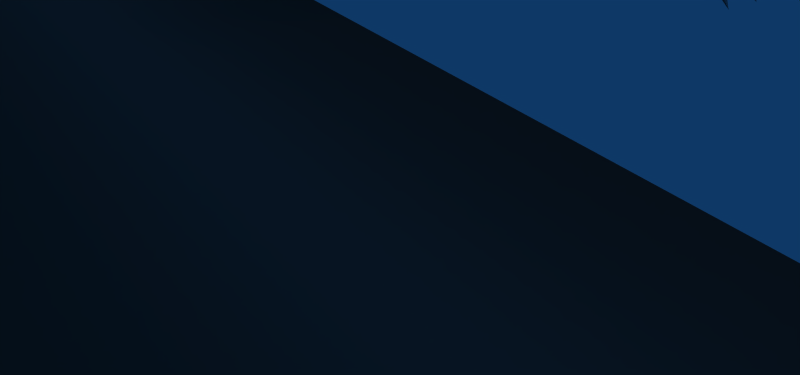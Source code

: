 # Source: scene4.blend  (saved by Blender 2.48.1; exported with 4.5.12 LTS)
import bpy
from mathutils import Matrix  # noqa: F401  (used for matrix-valued properties, if any)

bpy.ops.wm.read_factory_settings(use_empty=True)
scene = bpy.context.scene
scene.name = 'Scene'

# ---- collections
col_collection_1 = bpy.data.collections.new('Collection 1'); scene.collection.children.link(col_collection_1)
col_collection_2 = bpy.data.collections.new('Collection 2'); scene.collection.children.link(col_collection_2)

# ---- materials (node trees are filled in below, after node groups)
mat_material = bpy.data.materials.new('Material')
mat_material.alpha_threshold = 0.0
mat_material.diffuse_color = (0.4645, 0.3613, 0.3355, 1.0)
mat_material.roughness = 0.5
mat_material.line_color = (0.0, 0.0, 0.0, 1.0)
mat_back_001 = bpy.data.materials.new('back.001')
mat_back_001.alpha_threshold = 0.0
mat_back_001.diffuse_color = (1.0, 0.4, 0.4, 1.0)
mat_back_001.roughness = 0.5
mat_back_001.line_color = (0.0, 0.0, 0.0, 1.0)
mat_leg_inner_001 = bpy.data.materials.new('leg_inner.001')
mat_leg_inner_001.alpha_threshold = 0.0
mat_leg_inner_001.diffuse_color = (1.0, 1.0, 1.0, 1.0)
mat_leg_inner_001.roughness = 0.5
mat_leg_inner_001.line_color = (0.0, 0.0, 0.0, 1.0)
mat_joints_001 = bpy.data.materials.new('joints.001')
mat_joints_001.alpha_threshold = 0.0
mat_joints_001.diffuse_color = (0.5, 0.5, 0.5, 1.0)
mat_joints_001.roughness = 0.5
mat_joints_001.line_color = (0.0, 0.0, 0.0, 1.0)
mat_joints = bpy.data.materials.new('joints')
mat_joints.alpha_threshold = 0.0
mat_joints.diffuse_color = (0.5, 0.5, 0.5, 1.0)
mat_joints.roughness = 0.5
mat_joints.line_color = (0.0, 0.0, 0.0, 1.0)
mat_normal_001 = bpy.data.materials.new('normal.001')
mat_normal_001.alpha_threshold = 0.0
mat_normal_001.roughness = 0.5
mat_normal_001.line_color = (0.0, 0.0, 0.0, 1.0)
mat_augen = bpy.data.materials.new('augen')
mat_augen.alpha_threshold = 0.0
mat_augen.diffuse_color = (1.0, 0.0, 0.08742, 1.0)
mat_augen.roughness = 0.5
mat_augen.line_color = (0.0, 0.0, 0.0, 1.0)

# ---- material node trees

# ---- world
world_world = bpy.data.worlds.new('World'); scene.world = world_world
world_world.color = (0.05656, 0.2208, 0.4)
world_world.use_sun_shadow = False
world_world.sun_shadow_jitter_overblur = 0.0
world_world.cycles.sampling_method = 'MANUAL'
world_world.cycles.sample_map_resolution = 256

# ---- cameras
cam_camera_003 = bpy.data.cameras.new('Camera.003')
cam_camera_003.passepartout_alpha = 0.2
cam_camera_003.clip_end = 100.0
cam_camera_003.lens = 35.0
cam_camera_003.show_passepartout = False
cam_camera_003.show_safe_areas = True
cam_camera_003.dof.focus_distance = 0.0
cam_camera_003.dof.aperture_fstop = 128.0

# ---- lights
light_lamp = bpy.data.lights.new('Lamp', 'POINT')
light_lamp.transmission_factor = 0.0
light_lamp.energy = 100.0
light_lamp.shadow_buffer_clip_start = 0.5
light_lamp.shadow_soft_size = 1.0
light_lamp.shadow_maximum_resolution = 0.006
light_lamp.use_absolute_resolution = True
light_lamp.cycles.use_multiple_importance_sampling = False

# ---- meshes
me_plane_001 = bpy.data.meshes.new('Plane.001')
me_plane_001.from_pydata([(-0.03604, -0.5331, -2.532), (-0.8696, 0.3005, -2.532), (0.7975, 0.3005, -2.532), (-0.03605, -0.5331, -0.2819), (-0.8696, 0.3005, -0.2819), (0.7975, 0.3005, -0.2819), (0.7975, 0.3005, -4.328), (-0.8696, 0.3005, -4.328), (-0.03604, -0.5331, -4.328), (-0.03605, -0.5331, 0.7488), (-0.8696, 0.3005, 0.7488), (0.7975, 0.3005, 0.7488), (0.7975, 0.3005, -6.089), (-0.8696, 0.3005, -6.089), (-0.03604, -0.5331, -6.089)], [], [(0, 3, 4, 1), (0, 2, 5, 3), (1, 4, 5, 2), (0, 1, 7, 8), (0, 8, 6, 2), (1, 2, 6, 7), (4, 3, 9, 10), (3, 5, 11, 9), (5, 4, 10, 11), (7, 6, 12, 13), (6, 8, 14, 12), (8, 7, 13, 14)])
me_plane_001.polygons.foreach_set('use_smooth', [True] * 12)
me_plane_001.materials.append(mat_material)
me_plane_001.use_remesh_preserve_volume = False
me_plane_001.use_remesh_preserve_attributes = False
me_plane_001.use_mirror_vertex_groups = False
me_plane_001.update()
me_spinne_001 = bpy.data.meshes.new('spinne.001')
me_spinne_001.from_pydata([(1.357, 1.325, -0.5211), (1.186, 1.378, -0.3613), (1.357, 1.325, -0.1813), (1.758, 2.179, -0.3512), (0.4715, 1.599, -0.6455), (0.5838, 1.283, -0.3549), (0.4715, 1.599, -0.08747), (1.157, 0.9042, -0.3626), (1.015, 1.444, -0.6748), (1.015, 1.444, -0.05046), (1.516, 1.275, -0.3626), (0.3201, 0.5094, -0.616), (0.2962, 0.5208, -0.3549), (0.295, 0.5209, -0.08747), (1.796, 2.939, -0.1151), (0.7047, 3.936, -0.3295), (1.798, 2.942, -0.5717), (1.437, 2.81, -0.6295), (1.405, 2.81, -0.009334), (0.2943, 0.5132, -0.606), (0.2972, 0.5188, 1.145), (-1.671, 0.5287, 1.145), (-1.668, 0.528, -0.606), (-1.281, 0.08545, 1.755), (-0.09193, 0.08545, 1.755), (-1.194, 0.2127, -1.151), (-0.1778, 0.2127, -1.151), (-1.281, -0.7152, 0.8759), (-1.194, -0.1547, -0.675), (-0.1778, -0.1547, -0.675), (-0.09193, -0.7152, 0.8759), (-0.8513, -2.969, 2.21), (0.6733, -2.329, 3.544), (-2.213, -1.982, 3.699), (-2.377, -1.862, 1.909), (-0.9778, -1.903, 0.8199), (0.592, -2.337, 1.696), (-0.4544, -0.4446, 4.133), (-2.056, -0.2569, 2.797), (-1.309, -0.7061, 0.8523), (-0.08567, -0.7176, 0.887), (0.9125, -0.7321, 2.585), (-0.0763, 0.1057, 1.758), (1.878, 2.939, 0.04325), (0.7369, 3.916, 0.3455), (1.875, 2.936, 0.6141), (0.2944, 0.5167, 0.5876), (0.2954, 0.5175, 0.3202), (0.2948, 0.518, 0.02954), (1.548, 1.256, 0.3124), (0.5036, 1.58, 0.5876), (1.047, 1.425, 0.6246), (0.6159, 1.264, 0.3202), (0.5036, 1.58, 0.02954), (1.047, 1.425, 0.0002874), (1.189, 0.8851, 0.3124), (1.79, 2.16, 0.3239), (1.389, 1.306, 0.4938), (1.387, 2.775, 0.7463), (1.219, 1.359, 0.3138), (1.426, 2.775, -0.02898), (1.389, 1.306, 0.154), (1.37, 1.287, 0.7946), (1.199, 1.34, 0.9544), (1.37, 1.287, 1.134), (1.771, 2.141, 0.9645), (0.6591, 1.486, 0.6702), (0.7714, 1.17, 0.9609), (0.6591, 1.486, 1.228), (1.17, 0.8664, 0.9531), (1.028, 1.406, 0.6409), (1.028, 1.406, 1.265), (1.529, 1.237, 0.9531), (0.2955, 0.5163, 0.6702), (0.294, 0.5167, 0.9609), (0.2889, 0.521, 1.145), (1.809, 2.901, 1.201), (0.7177, 3.898, 0.9862), (1.811, 2.904, 0.744), (1.45, 2.772, 0.6862), (1.418, 2.772, 1.306), (-3.239, 2.93, 0.7119), (-2.145, 3.924, 0.9541), (-3.236, 2.928, 1.169), (-1.687, 0.5228, 1.146), (-1.672, 0.5292, 0.9288), (-1.67, 0.5286, 0.6382), (-2.956, 1.264, 0.9211), (-1.912, 1.587, 1.196), (-2.502, 1.235, 1.196), (-2.024, 1.271, 0.9288), (-1.912, 1.587, 0.6382), (-2.455, 1.433, 0.6089), (-2.597, 0.8929, 0.9211), (-3.198, 2.168, 0.9325), (-2.797, 1.314, 1.102), (-2.846, 2.799, 1.274), (-2.627, 1.366, 0.9224), (-2.877, 2.799, 0.6542), (-2.797, 1.314, 0.7626), (-2.793, 1.322, 0.1406), (-2.623, 1.374, 0.3004), (-2.793, 1.322, 0.4804), (-3.195, 2.175, 0.3105), (-2.033, 1.498, 0.0162), (-2.146, 1.182, 0.3069), (-2.033, 1.498, 0.5742), (-2.593, 0.9005, 0.2991), (-2.451, 1.44, -0.01306), (-2.451, 1.44, 0.6113), (-2.952, 1.271, 0.2991), (-1.67, 0.5287, 0.0162), (-1.671, 0.5285, 0.3069), (-1.67, 0.5287, 0.5742), (-3.279, 2.951, 0.6007), (-2.141, 3.932, 0.3322), (-3.282, 2.955, 0.0299), (-2.831, 2.79, -0.04232), (-2.791, 2.79, 0.7329), (-3.211, 2.901, -0.5631), (-2.141, 3.903, -0.3509), (-3.209, 2.899, -0.1635), (-1.668, 0.5294, -0.1088), (-1.67, 0.5274, -0.3762), (-1.698, 0.5174, -0.6232), (-2.952, 1.243, -0.384), (-1.907, 1.567, -0.1088), (-2.451, 1.412, -0.07181), (-2.02, 1.25, -0.3762), (-1.907, 1.567, -0.6669), (-2.451, 1.412, -0.6961), (-2.593, 0.872, -0.384), (-3.194, 2.147, -0.3725), (-2.793, 1.293, -0.2026), (-2.867, 2.786, -0.07095), (-2.622, 1.346, -0.3826), (-2.895, 2.786, -0.6136), (-2.793, 1.293, -0.5424), (-0.1897, -0.1544, -0.6793), (-0.4777, -0.1544, -0.6793), (-0.1897, -0.154, -1.084), (-0.1897, 0.1074, -1.023), (-0.4777, 0.1074, -1.023), (-0.4777, -0.154, -1.084), (-1.178, -0.154, -1.084), (-1.178, 0.1074, -1.023), (-0.8902, 0.1074, -1.023), (-0.8902, -0.154, -1.084), (-1.178, -0.1544, -0.6793), (-0.8902, -0.1544, -0.6793)], [], [(3, 0, 1), (1, 0, 2), (0, 3, 2), (1, 2, 3), (4, 8, 7, 5), (8, 4, 6, 9), (7, 9, 6, 5), (7, 10, 9), (7, 8, 10), (4, 5, 6), (4, 5, 12, 11), (4, 11, 13, 6), (5, 6, 13, 12), (14, 16, 15), (15, 16, 17), (14, 15, 18), (22, 21, 20, 19), (19, 26, 25, 22), (20, 21, 23, 24), (29, 26, 19), (28, 22, 25), (30, 20, 24), (27, 23, 21), (29, 28, 25, 26), (30, 29, 19, 20), (28, 27, 21, 22), (28, 29, 30, 27), (32, 33, 31), (32, 31, 36), (33, 34, 31), (34, 35, 31), (35, 36, 31), (32, 36, 41), (33, 32, 37), (34, 33, 38), (35, 34, 39), (36, 35, 40), (41, 37, 32), (37, 38, 33), (38, 39, 34), (39, 40, 35), (40, 41, 36), (37, 41, 42), (38, 37, 42), (39, 38, 42), (40, 39, 42), (41, 40, 42), (45, 44, 58), (44, 43, 60), (45, 43, 44), (52, 50, 46, 47), (53, 48, 46, 50), (53, 52, 47, 48), (53, 50, 52), (55, 54, 49), (55, 49, 51), (55, 51, 50, 52), (54, 53, 50, 51), (53, 54, 55, 52), (59, 57, 56), (61, 56, 57), (59, 61, 57), (56, 61, 59), (65, 62, 63), (63, 62, 64), (62, 65, 64), (63, 64, 65), (66, 70, 69, 67), (70, 66, 68, 71), (69, 71, 68, 67), (69, 72, 71), (69, 70, 72), (66, 68, 67), (66, 67, 74, 73), (66, 73, 75, 68), (67, 68, 75, 74), (76, 78, 77), (77, 78, 79), (76, 77, 80), (83, 96, 82), (82, 98, 81), (83, 82, 81), (90, 85, 84, 88), (91, 88, 84, 86), (91, 86, 85, 90), (91, 88, 90), (93, 87, 92), (93, 89, 87), (93, 90, 88, 89), (92, 89, 88, 91), (91, 90, 93, 92), (97, 94, 95), (99, 95, 94), (97, 95, 99), (94, 97, 99), (103, 101, 100), (101, 102, 100), (100, 102, 103), (101, 103, 102), (104, 105, 107, 108), (108, 109, 106, 104), (107, 105, 106, 109), (107, 109, 110), (107, 110, 108), (104, 106, 105), (104, 111, 112, 105), (104, 106, 113, 111), (105, 112, 113, 106), (114, 115, 116), (115, 117, 116), (114, 118, 115), (121, 134, 120), (120, 136, 119), (121, 120, 119), (128, 123, 122, 126), (129, 126, 122, 124), (129, 124, 123, 128), (129, 126, 128), (131, 125, 130), (131, 127, 125), (131, 128, 126, 127), (130, 127, 126, 129), (129, 128, 131, 130), (135, 132, 133), (137, 133, 132), (135, 133, 137), (132, 135, 137), (140, 143, 142, 141), (138, 140, 141), (138, 141, 142, 139), (139, 142, 143), (139, 143, 140, 138), (148, 144, 147, 149), (148, 145, 144), (149, 146, 145, 148), (149, 147, 146), (147, 144, 145, 146), (134, 121, 132), (136, 132, 119), (120, 134, 136), (119, 132, 121), (83, 94, 96), (81, 98, 94), (81, 94, 83), (82, 96, 98), (115, 118, 117), (103, 118, 114), (103, 116, 117), (103, 114, 116), (65, 76, 80), (65, 79, 78), (65, 78, 76), (45, 58, 56), (43, 56, 60), (43, 45, 56), (3, 17, 16), (3, 14, 18), (3, 16, 14), (15, 17, 18), (44, 60, 58), (77, 79, 80), (132, 136, 135), (132, 135, 134), (134, 135, 136), (101, 103, 117), (101, 118, 103), (101, 117, 118), (94, 97, 96), (94, 98, 97), (96, 97, 98), (63, 65, 80), (63, 79, 65), (56, 58, 59), (56, 59, 60), (1, 3, 18), (1, 17, 3), (63, 80, 79), (58, 60, 59), (1, 18, 17)])
me_spinne_001.polygons.foreach_set('use_smooth', [1, 1, 1, 1, 0, 0, 0, 0, 0, 0, 0, 0, 0, 1, 1, 1, 0, 0, 0, 0, 0, 0, 0, 0, 0, 0, 0, 0, 0, 0, 0, 0, 0, 0, 0, 0, 0, 0, 0, 0, 0, 0, 0, 0, 0, 0, 0, 1, 1, 1, 0, 0, 0, 0, 0, 0, 0, 0, 0, 1, 1, 1, 1, 1, 1, 1, 1, 0, 0, 0, 0, 0, 0, 0, 0, 0, 1, 1, 1, 1, 1, 1, 0, 0, 0, 0, 0, 0, 0, 0, 0, 1, 1, 1, 1, 1, 1, 1, 1, 0, 0, 0, 0, 0, 0, 0, 0, 0, 1, 1, 1, 1, 1, 1, 0, 0, 0, 0, 0, 0, 0, 0, 0, 1, 1, 1, 1, 0, 0, 0, 0, 0, 0, 0, 0, 0, 0, 1, 1, 1, 1, 1, 1, 1, 1, 1, 1, 1, 1, 1, 1, 1, 1, 1, 1, 1, 1, 1, 1, 1, 1, 1, 1, 1, 1, 1, 1, 1, 1, 1, 1, 1, 1, 1, 1, 1, 1, 1, 1])
me_spinne_001.polygons.foreach_set('material_index', [7, 7, 7, 7, 4, 4, 4, 2, 2, 4, 4, 4, 4, 2, 2, 2, 7, 7, 7, 7, 7, 7, 7, 7, 7, 7, 7, 0, 0, 0, 0, 0, 0, 0, 0, 0, 0, 7, 7, 7, 7, 7, 7, 7, 7, 7, 7, 2, 2, 2, 4, 4, 4, 4, 2, 2, 4, 4, 4, 7, 7, 7, 7, 7, 7, 7, 7, 4, 4, 4, 2, 2, 4, 4, 4, 4, 2, 2, 2, 2, 2, 2, 4, 4, 4, 4, 2, 2, 4, 4, 4, 7, 7, 7, 7, 7, 7, 7, 7, 4, 4, 4, 2, 2, 4, 4, 4, 4, 2, 2, 2, 2, 2, 2, 4, 4, 4, 4, 2, 2, 4, 4, 4, 7, 7, 7, 7, 8, 6, 6, 6, 6, 6, 6, 6, 6, 8, 0, 0, 1, 0, 0, 0, 0, 1, 1, 0, 0, 0, 0, 0, 0, 0, 0, 0, 0, 0, 0, 1, 1, 1, 7, 7, 7, 7, 7, 7, 7, 7, 7, 7, 7, 7, 7, 7, 7, 7, 7, 7])
me_spinne_001.materials.append(mat_back_001)
me_spinne_001.materials.append(mat_leg_inner_001)
me_spinne_001.materials.append(mat_joints_001)
me_spinne_001.materials.append(mat_back_001)
me_spinne_001.materials.append(mat_leg_inner_001)
me_spinne_001.materials.append(None)
me_spinne_001.materials.append(mat_joints)
me_spinne_001.materials.append(mat_normal_001)
me_spinne_001.materials.append(mat_augen)
me_spinne_001.use_remesh_preserve_volume = False
me_spinne_001.use_remesh_preserve_attributes = False
me_spinne_001.use_mirror_vertex_groups = False
me_spinne_001.update()
arm_armature_001 = bpy.data.armatures.new('Armature.001')  # bones are not reproduced
arm_armature = bpy.data.armatures.new('Armature')  # bones are not reproduced
arm_armature_002 = bpy.data.armatures.new('Armature.002')  # bones are not reproduced

# ---- objects
ob_empty_002 = bpy.data.objects.new('Empty.002', None)
ob_camera = bpy.data.objects.new('Camera', cam_camera_003)
ob_camera_001 = bpy.data.objects.new('Camera.001', cam_camera_003)
ob_armature = bpy.data.objects.new('Armature', arm_armature_001)
ob_lamp = bpy.data.objects.new('Lamp', light_lamp)
ob_armature_001 = bpy.data.objects.new('Armature.001', arm_armature)
ob_hurenscheisse = bpy.data.objects.new('hurenscheisse', arm_armature_002)
ob_track = bpy.data.objects.new('track', me_plane_001)
ob_spinne = bpy.data.objects.new('spinne', me_spinne_001)

# ---- transforms, parenting, visibility, modifiers, constraints
ob_empty_002.location = (-2.102, -6.597, -5.13)
ob_empty_002.lock_rotations_4d = False
ob_empty_002.empty_display_type = 'ARROWS'
ob_empty_002.empty_image_offset = (0.0, 0.0)
ob_empty_002.lineart.crease_threshold = 0.0
ob_camera.location = (3.038, -10.31, -1.028)
ob_camera.lock_rotations_4d = False
ob_camera.empty_display_type = 'ARROWS'
ob_camera.lineart.crease_threshold = 0.0
_c = ob_camera.constraints.new('TRACK_TO'); _c.name = 'AutoTrack'
_c.target = ob_empty_002
ob_camera_001.location = (3.038, -10.31, -1.028)
ob_camera_001.rotation_euler = (0.9965, -2.754e-09, 0.9453)
ob_camera_001.lock_rotations_4d = False
ob_camera_001.empty_display_type = 'ARROWS'
ob_camera_001.lineart.crease_threshold = 0.0
ob_armature.location = (-1.102, -0.1384, -0.3022)
ob_armature.lock_rotations_4d = False
ob_armature.empty_display_type = 'ARROWS'
ob_armature.lineart.crease_threshold = 0.0
ob_lamp.location = (-1.48, 9.066, -1.489)
ob_lamp.lock_rotations_4d = False
ob_lamp.empty_display_type = 'ARROWS'
ob_lamp.lineart.crease_threshold = 0.0
ob_armature_001.location = (-1.102, -0.1384, -0.3022)
ob_armature_001.lock_rotations_4d = False
ob_armature_001.empty_display_type = 'ARROWS'
ob_armature_001.lineart.crease_threshold = 0.0
ob_hurenscheisse.location = (-1.403, 0.3264, -0.3718)
ob_hurenscheisse.rotation_euler = (6.846e-08, -3.142, -5.168e-15)
ob_hurenscheisse.lock_rotations_4d = False
ob_hurenscheisse.empty_display_type = 'ARROWS'
ob_hurenscheisse.lineart.crease_threshold = 0.0
ob_track.location = (-0.02449, -8.109, -5.182)
ob_track.rotation_euler = (1.571, 7.451e-09, 1.571)
ob_track.scale = (2.977, 2.977, 2.977)
ob_track.lock_rotations_4d = False
ob_track.empty_display_type = 'ARROWS'
ob_track.lineart.crease_threshold = 0.0
ob_spinne.location = (-0.7192, 0.06237, -1.008)
ob_spinne.rotation_euler = (-1.571, -2.22e-16, 2.22e-16)
ob_spinne.lock_rotations_4d = False
ob_spinne.empty_display_type = 'ARROWS'
ob_spinne.lineart.crease_threshold = 0.0
_vg = ob_spinne.vertex_groups.new(name='hintern')
_vg.add([31, 32, 33, 34, 35, 36, 37, 38, 39, 40, 41, 42], 1.0, 'REPLACE')
_vg = ob_spinne.vertex_groups.new(name='korpus')
_vg.add([11, 12, 13, 19, 20, 21, 22, 23, 24, 25, 26, 27, 28, 29, 30, 31, 32, 33, 34, 35, 36, 37, 38, 39, 40, 41, 42, 46, 47, 48, 73, 74, 75, 84, 85, 86, 111, 112, 113, 122, 123, 124, 138, 139, 140, 141, 142, 143, 144, 145, 146, 147, 148, 149], 1.0, 'REPLACE')
_vg = ob_spinne.vertex_groups.new(name='bein1.R')
_vg.add([0, 1, 2, 3, 4, 5, 6, 7, 8, 9, 10, 11, 12, 13, 14, 15, 16, 17, 18], 1.0, 'REPLACE')
_vg = ob_spinne.vertex_groups.new(name='bein1.upper.L')
_vg.add([4, 5, 6], 1.0, 'REPLACE')
_vg = ob_spinne.vertex_groups.new(name='bein1.middle.L')
for _i, _w in zip([0, 1, 2, 4, 5, 6, 7, 8, 9, 10], [0.9, 0.9, 0.9, 0.9, 0.9, 0.9, 0.9, 0.9, 0.9, 0.9]): _vg.add([_i], _w, 'REPLACE')
_vg = ob_spinne.vertex_groups.new(name='bein1.lower.L')
for _i, _w in zip([0, 1, 2, 3, 17, 18], [0.9, 0.9, 0.9, 0.9, 0.45, 0.45]): _vg.add([_i], _w, 'REPLACE')
_vg = ob_spinne.vertex_groups.new(name='bein1.toe.L')
for _i, _w in zip([14, 15, 16, 17, 18], [0.9, 0.9, 0.9, 0.45, 0.45]): _vg.add([_i], _w, 'REPLACE')
_vg = ob_spinne.vertex_groups.new(name='bein2.R')
for _i, _w in zip([43, 44, 45, 46, 47, 48, 49, 50, 51, 52, 53, 54, 55, 56, 57, 58, 59, 60, 61], [0.9, 0.9, 0.9, 0.9, 0.9, 0.9, 0.9, 0.9, 0.9, 0.9, 0.9, 0.9, 0.9, 0.9, 0.9, 0.9, 0.9, 0.9, 0.9]): _vg.add([_i], _w, 'REPLACE')
_vg = ob_spinne.vertex_groups.new(name='bein2.upper.L')
_vg.add([50, 52, 53], 1.0, 'REPLACE')
_vg = ob_spinne.vertex_groups.new(name='bein2.middle.L')
for _i, _w in zip([49, 50, 51, 52, 53, 54, 55, 57, 59, 61], [0.9, 0.9, 0.9, 0.9, 0.9, 0.9, 0.9, 0.9, 0.9, 0.9]): _vg.add([_i], _w, 'REPLACE')
_vg = ob_spinne.vertex_groups.new(name='bein2.lower.L')
for _i, _w in zip([56, 57, 58, 59, 60, 61], [0.9, 0.9, 0.45, 0.9, 0.45, 0.9]): _vg.add([_i], _w, 'REPLACE')
_vg = ob_spinne.vertex_groups.new(name='bein2.toe.L')
for _i, _w in zip([43, 44, 45, 58, 60], [0.9, 0.9, 0.9, 0.45, 0.45]): _vg.add([_i], _w, 'REPLACE')
_vg = ob_spinne.vertex_groups.new(name='bein3.R')
for _i, _w in zip([62, 63, 64, 65, 66, 67, 68, 69, 70, 71, 72, 73, 74, 75, 76, 77, 78, 79, 80], [0.9, 0.9, 0.9, 0.9, 0.9, 0.9, 0.9, 0.9, 0.9, 0.9, 0.9, 0.9, 0.9, 0.9, 0.9, 0.9, 0.9, 0.9, 0.9]): _vg.add([_i], _w, 'REPLACE')
_vg = ob_spinne.vertex_groups.new(name='bein3.upper.L')
_vg.add([66, 67, 68], 1.0, 'REPLACE')
_vg = ob_spinne.vertex_groups.new(name='bein3.middle.L')
for _i, _w in zip([62, 63, 64, 66, 67, 68, 69, 70, 71, 72], [0.9, 0.9, 0.9, 0.9, 0.9, 0.9, 0.9, 0.9, 0.9, 0.9]): _vg.add([_i], _w, 'REPLACE')
_vg = ob_spinne.vertex_groups.new(name='bein3.lower.L')
for _i, _w in zip([62, 63, 64, 65, 79, 80], [0.9, 0.9, 0.9, 0.9, 0.45, 0.45]): _vg.add([_i], _w, 'REPLACE')
_vg = ob_spinne.vertex_groups.new(name='bein3.toe.L')
for _i, _w in zip([76, 77, 78, 79, 80], [0.9, 0.9, 0.9, 0.45, 0.45]): _vg.add([_i], _w, 'REPLACE')
_vg = ob_spinne.vertex_groups.new(name='bein1.L')
for _i, _w in zip([119, 120, 121, 122, 123, 124, 125, 126, 127, 128, 129, 130, 131, 132, 133, 134, 135, 136, 137], [0.9, 0.9, 0.9, 0.9, 0.9, 0.9, 0.9, 0.9, 0.9, 0.9, 0.9, 0.9, 0.9, 0.9, 0.9, 0.9, 0.9, 0.9, 0.9]): _vg.add([_i], _w, 'REPLACE')
_vg = ob_spinne.vertex_groups.new(name='bein1.upper.R')
_vg.add([126, 128, 129], 1.0, 'REPLACE')
_vg = ob_spinne.vertex_groups.new(name='bein1.middle.R')
for _i, _w in zip([125, 126, 127, 128, 129, 130, 131, 133, 135, 137], [0.9, 0.9, 0.9, 0.9, 0.9, 0.9, 0.9, 0.9, 0.9, 0.9]): _vg.add([_i], _w, 'REPLACE')
_vg = ob_spinne.vertex_groups.new(name='bein1.lower.R')
for _i, _w in zip([132, 133, 134, 135, 136, 137], [0.9, 0.9, 0.45, 0.9, 0.45, 0.9]): _vg.add([_i], _w, 'REPLACE')
_vg = ob_spinne.vertex_groups.new(name='bein1.toe.R')
for _i, _w in zip([119, 120, 121, 134, 136], [0.9, 0.9, 0.9, 0.45, 0.45]): _vg.add([_i], _w, 'REPLACE')
_vg = ob_spinne.vertex_groups.new(name='bein2.L')
for _i, _w in zip([100, 101, 102, 103, 104, 105, 106, 107, 108, 109, 110, 111, 112, 113, 114, 115, 116, 117, 118], [0.9, 0.9, 0.9, 0.9, 0.9, 0.9, 0.9, 0.9, 0.9, 0.9, 0.9, 0.9, 0.9, 0.9, 0.9, 0.9, 0.9, 0.9, 0.9]): _vg.add([_i], _w, 'REPLACE')
_vg = ob_spinne.vertex_groups.new(name='bein3.L')
for _i, _w in zip([81, 82, 83, 84, 85, 86, 87, 88, 89, 90, 91, 92, 93, 94, 95, 96, 97, 98, 99], [0.9, 0.9, 0.9, 0.9, 0.9, 0.9, 0.9, 0.9, 0.9, 0.9, 0.9, 0.9, 0.9, 0.9, 0.9, 0.9, 0.9, 0.9, 0.9]): _vg.add([_i], _w, 'REPLACE')
_vg = ob_spinne.vertex_groups.new(name='bein2.upper.R')
_vg.add([104, 105, 106], 1.0, 'REPLACE')
_vg = ob_spinne.vertex_groups.new(name='bein2.middle.R')
for _i, _w in zip([100, 101, 102, 104, 105, 106, 107, 108, 109, 110], [0.9, 0.9, 0.9, 0.9, 0.9, 0.9, 0.9, 0.9, 0.9, 0.9]): _vg.add([_i], _w, 'REPLACE')
_vg = ob_spinne.vertex_groups.new(name='bein2.lower.R')
for _i, _w in zip([100, 101, 102, 103, 117, 118], [0.9, 0.9, 0.9, 0.9, 0.45, 0.45]): _vg.add([_i], _w, 'REPLACE')
_vg = ob_spinne.vertex_groups.new(name='bein2.toe.R')
for _i, _w in zip([114, 115, 116, 117, 118], [0.9, 0.9, 0.9, 0.45, 0.45]): _vg.add([_i], _w, 'REPLACE')
_vg = ob_spinne.vertex_groups.new(name='bein3.upper.R')
_vg.add([88, 90, 91], 1.0, 'REPLACE')
_vg = ob_spinne.vertex_groups.new(name='bein3.middle.R')
for _i, _w in zip([87, 88, 89, 90, 91, 92, 93, 95, 97, 99], [0.9, 0.9, 0.9, 0.9, 0.9, 0.9, 0.9, 0.9, 0.9, 0.9]): _vg.add([_i], _w, 'REPLACE')
_vg = ob_spinne.vertex_groups.new(name='bein3.lower.R')
for _i, _w in zip([94, 95, 96, 97, 98, 99], [0.9, 0.9, 0.45, 0.9, 0.45, 0.9]): _vg.add([_i], _w, 'REPLACE')
_vg = ob_spinne.vertex_groups.new(name='bein3.toe.R')
for _i, _w in zip([81, 82, 83, 96, 98], [0.9, 0.9, 0.9, 0.45, 0.45]): _vg.add([_i], _w, 'REPLACE')
_vg = ob_spinne.vertex_groups.new(name='auge.L')
_vg.add([138, 139, 140, 141, 142, 143], 1.0, 'REPLACE')
_vg = ob_spinne.vertex_groups.new(name='auge.R')
_vg.add([144, 145, 146, 147, 148, 149], 1.0, 'REPLACE')
_m = ob_spinne.modifiers.new('armature', 'ARMATURE')
_m.object = ob_hurenscheisse

# ---- collection membership
col_collection_1.objects.link(ob_empty_002)
col_collection_1.objects.link(ob_camera)
col_collection_1.objects.link(ob_camera_001)
col_collection_1.objects.link(ob_armature)
col_collection_1.objects.link(ob_lamp)
col_collection_1.objects.link(ob_armature_001)
col_collection_1.objects.link(ob_hurenscheisse)
col_collection_1.objects.link(ob_track)
col_collection_2.objects.link(ob_spinne)

# ---- scene / render settings (as saved in the file)
scene.camera = ob_camera_001
scene.frame_start = 1; scene.frame_end = 100; scene.frame_set(85)
scene.render.engine = 'BLENDER_EEVEE_NEXT'
scene.render.image_settings.file_format = 'JPEG'
scene.render.image_settings.color_mode = 'RGB'
scene.render.image_settings.compression = 90
scene.render.resolution_x = 32
scene.render.resolution_y = 15
scene.render.pixel_aspect_x = 100.0
scene.render.pixel_aspect_y = 100.0
scene.render.fps = 25
scene.render.dither_intensity = 0.0
scene.render.use_border = True
scene.render.use_compositing = False
scene.render.use_sequencer = False
scene.render.bake_margin = 2
scene.render.bake_bias = 0.0
scene.render.use_stamp_time = False
scene.render.use_stamp_date = False
scene.render.use_stamp_frame = False
scene.render.use_stamp_camera = False
scene.render.use_stamp_scene = False
scene.render.use_stamp_filename = False
scene.render.use_stamp_render_time = False
scene.render.stamp_font_size = 0
scene.cycles.use_denoising = False
scene.cycles.samples = 10
scene.cycles.sampling_pattern = 'TABULATED_SOBOL'
scene.cycles.light_sampling_threshold = 0.0
scene.cycles.use_adaptive_sampling = False
scene.cycles.use_light_tree = False
scene.cycles.blur_glossy = 0.0
scene.cycles.volume_bounces = 1
scene.cycles.pixel_filter_type = 'GAUSSIAN'
scene.cycles.sample_clamp_indirect = 0.0
scene.view_settings.view_transform = 'Raw'
bpy.context.view_layer.update()
